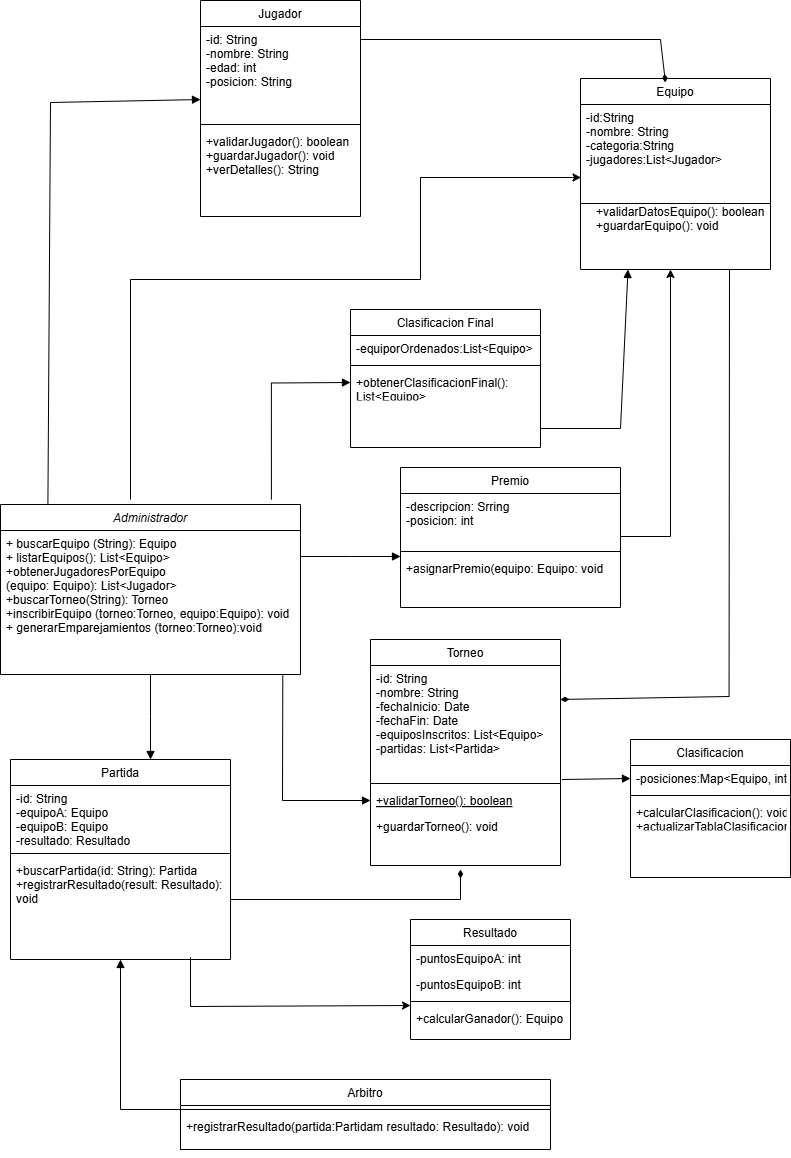

The diagram above was exported from draw.io. Its source (the exported page's mxGraphModel, read from the mxfile embedded in the PNG):
<mxGraphModel dx="2122" dy="713" grid="1" gridSize="10" guides="1" tooltips="1" connect="1" arrows="1" fold="1" page="1" pageScale="1" pageWidth="827" pageHeight="1169" math="0" shadow="0">
  <root>
    <mxCell id="WIyWlLk6GJQsqaUBKTNV-0" />
    <mxCell id="WIyWlLk6GJQsqaUBKTNV-1" parent="WIyWlLk6GJQsqaUBKTNV-0" />
    <mxCell id="zkfFHV4jXpPFQw0GAbJ--0" value="Administrador" style="swimlane;fontStyle=2;align=center;verticalAlign=top;childLayout=stackLayout;horizontal=1;startSize=26;horizontalStack=0;resizeParent=1;resizeLast=0;collapsible=1;marginBottom=0;rounded=0;shadow=0;strokeWidth=1;" parent="WIyWlLk6GJQsqaUBKTNV-1" vertex="1">
      <mxGeometry x="-810" y="585" width="300" height="170" as="geometry">
        <mxRectangle x="230" y="140" width="160" height="26" as="alternateBounds" />
      </mxGeometry>
    </mxCell>
    <mxCell id="zkfFHV4jXpPFQw0GAbJ--1" value="+ buscarEquipo (String): Equipo&#10;+ listarEquipos(): List&lt;Equipo&gt;&#10;+obtenerJugadoresPorEquipo&#10;(equipo: Equipo): List&lt;Jugador&gt;&#10;+buscarTorneo(String): Torneo&#10;+inscribirEquipo (torneo:Torneo, equipo:Equipo): void&#10;+ generarEmparejamientos (torneo:Torneo):void&#10;" style="text;align=left;verticalAlign=top;spacingLeft=4;spacingRight=4;overflow=hidden;rotatable=0;points=[[0,0.5],[1,0.5]];portConstraint=eastwest;" parent="zkfFHV4jXpPFQw0GAbJ--0" vertex="1">
      <mxGeometry y="26" width="300" height="144" as="geometry" />
    </mxCell>
    <mxCell id="zkfFHV4jXpPFQw0GAbJ--6" value="Premio" style="swimlane;fontStyle=0;align=center;verticalAlign=top;childLayout=stackLayout;horizontal=1;startSize=26;horizontalStack=0;resizeParent=1;resizeLast=0;collapsible=1;marginBottom=0;rounded=0;shadow=0;strokeWidth=1;" parent="WIyWlLk6GJQsqaUBKTNV-1" vertex="1">
      <mxGeometry x="-410" y="548" width="220" height="140" as="geometry">
        <mxRectangle x="130" y="380" width="160" height="26" as="alternateBounds" />
      </mxGeometry>
    </mxCell>
    <mxCell id="zkfFHV4jXpPFQw0GAbJ--7" value="-descripcion: Srring&#10;-posicion: int" style="text;align=left;verticalAlign=top;spacingLeft=4;spacingRight=4;overflow=hidden;rotatable=0;points=[[0,0.5],[1,0.5]];portConstraint=eastwest;" parent="zkfFHV4jXpPFQw0GAbJ--6" vertex="1">
      <mxGeometry y="26" width="220" height="54" as="geometry" />
    </mxCell>
    <mxCell id="zkfFHV4jXpPFQw0GAbJ--9" value="" style="line;html=1;strokeWidth=1;align=left;verticalAlign=middle;spacingTop=-1;spacingLeft=3;spacingRight=3;rotatable=0;labelPosition=right;points=[];portConstraint=eastwest;" parent="zkfFHV4jXpPFQw0GAbJ--6" vertex="1">
      <mxGeometry y="80" width="220" height="8" as="geometry" />
    </mxCell>
    <mxCell id="zkfFHV4jXpPFQw0GAbJ--11" value="+asignarPremio(equipo: Equipo: void" style="text;align=left;verticalAlign=top;spacingLeft=4;spacingRight=4;overflow=hidden;rotatable=0;points=[[0,0.5],[1,0.5]];portConstraint=eastwest;" parent="zkfFHV4jXpPFQw0GAbJ--6" vertex="1">
      <mxGeometry y="88" width="220" height="26" as="geometry" />
    </mxCell>
    <mxCell id="zkfFHV4jXpPFQw0GAbJ--12" value="" style="endArrow=none;endSize=10;endFill=0;shadow=0;strokeWidth=1;rounded=0;curved=0;edgeStyle=elbowEdgeStyle;elbow=vertical;startArrow=block;startFill=1;" parent="WIyWlLk6GJQsqaUBKTNV-1" source="zkfFHV4jXpPFQw0GAbJ--6" target="zkfFHV4jXpPFQw0GAbJ--0" edge="1">
      <mxGeometry width="160" relative="1" as="geometry">
        <mxPoint x="200" y="203" as="sourcePoint" />
        <mxPoint x="200" y="203" as="targetPoint" />
      </mxGeometry>
    </mxCell>
    <mxCell id="zkfFHV4jXpPFQw0GAbJ--16" value="" style="endArrow=none;endSize=10;endFill=0;shadow=0;strokeWidth=1;rounded=0;curved=0;edgeStyle=elbowEdgeStyle;elbow=vertical;startArrow=block;startFill=1;" parent="WIyWlLk6GJQsqaUBKTNV-1" target="zkfFHV4jXpPFQw0GAbJ--0" edge="1">
      <mxGeometry width="160" relative="1" as="geometry">
        <mxPoint x="-660" y="840" as="sourcePoint" />
        <mxPoint x="310" y="271" as="targetPoint" />
      </mxGeometry>
    </mxCell>
    <mxCell id="zkfFHV4jXpPFQw0GAbJ--17" value="Jugador" style="swimlane;fontStyle=0;align=center;verticalAlign=top;childLayout=stackLayout;horizontal=1;startSize=26;horizontalStack=0;resizeParent=1;resizeLast=0;collapsible=1;marginBottom=0;rounded=0;shadow=0;strokeWidth=1;" parent="WIyWlLk6GJQsqaUBKTNV-1" vertex="1">
      <mxGeometry x="-610" y="81" width="160" height="216" as="geometry">
        <mxRectangle x="550" y="140" width="160" height="26" as="alternateBounds" />
      </mxGeometry>
    </mxCell>
    <mxCell id="zkfFHV4jXpPFQw0GAbJ--22" value="-id: String&#10;-nombre: String&#10;-edad: int&#10;-posicion: String&#10;&#10;&#10;" style="text;align=left;verticalAlign=top;spacingLeft=4;spacingRight=4;overflow=hidden;rotatable=0;points=[[0,0.5],[1,0.5]];portConstraint=eastwest;rounded=0;shadow=0;html=0;" parent="zkfFHV4jXpPFQw0GAbJ--17" vertex="1">
      <mxGeometry y="26" width="160" height="94" as="geometry" />
    </mxCell>
    <mxCell id="zkfFHV4jXpPFQw0GAbJ--23" value="" style="line;html=1;strokeWidth=1;align=left;verticalAlign=middle;spacingTop=-1;spacingLeft=3;spacingRight=3;rotatable=0;labelPosition=right;points=[];portConstraint=eastwest;" parent="zkfFHV4jXpPFQw0GAbJ--17" vertex="1">
      <mxGeometry y="120" width="160" height="8" as="geometry" />
    </mxCell>
    <mxCell id="zkfFHV4jXpPFQw0GAbJ--24" value="+validarJugador(): boolean&#10;+guardarJugador(): void&#10;+verDetalles(): String" style="text;align=left;verticalAlign=top;spacingLeft=4;spacingRight=4;overflow=hidden;rotatable=0;points=[[0,0.5],[1,0.5]];portConstraint=eastwest;" parent="zkfFHV4jXpPFQw0GAbJ--17" vertex="1">
      <mxGeometry y="128" width="160" height="62" as="geometry" />
    </mxCell>
    <mxCell id="yy1minFTNvahNvxy6sB6-14" value="Torneo" style="swimlane;fontStyle=0;align=center;verticalAlign=top;childLayout=stackLayout;horizontal=1;startSize=26;horizontalStack=0;resizeParent=1;resizeLast=0;collapsible=1;marginBottom=0;rounded=0;shadow=0;strokeWidth=1;" vertex="1" parent="WIyWlLk6GJQsqaUBKTNV-1">
      <mxGeometry x="-440" y="720" width="190" height="226" as="geometry">
        <mxRectangle x="130" y="380" width="160" height="26" as="alternateBounds" />
      </mxGeometry>
    </mxCell>
    <mxCell id="yy1minFTNvahNvxy6sB6-15" value="-id: String&#10;-nombre: String&#10;-fechaInicio: Date&#10;-fechaFin: Date&#10;-equiposInscritos: List&lt;Equipo&gt;&#10;-partidas: List&lt;Partida&gt;&#10;" style="text;align=left;verticalAlign=top;spacingLeft=4;spacingRight=4;overflow=hidden;rotatable=0;points=[[0,0.5],[1,0.5]];portConstraint=eastwest;" vertex="1" parent="yy1minFTNvahNvxy6sB6-14">
      <mxGeometry y="26" width="190" height="114" as="geometry" />
    </mxCell>
    <mxCell id="yy1minFTNvahNvxy6sB6-16" value="" style="line;html=1;strokeWidth=1;align=left;verticalAlign=middle;spacingTop=-1;spacingLeft=3;spacingRight=3;rotatable=0;labelPosition=right;points=[];portConstraint=eastwest;" vertex="1" parent="yy1minFTNvahNvxy6sB6-14">
      <mxGeometry y="140" width="190" height="8" as="geometry" />
    </mxCell>
    <mxCell id="yy1minFTNvahNvxy6sB6-55" value="+validarTorneo(): boolean" style="text;align=left;verticalAlign=top;spacingLeft=4;spacingRight=4;overflow=hidden;rotatable=0;points=[[0,0.5],[1,0.5]];portConstraint=eastwest;fontStyle=4" vertex="1" parent="yy1minFTNvahNvxy6sB6-14">
      <mxGeometry y="148" width="190" height="26" as="geometry" />
    </mxCell>
    <mxCell id="yy1minFTNvahNvxy6sB6-18" value="+guardarTorneo(): void" style="text;align=left;verticalAlign=top;spacingLeft=4;spacingRight=4;overflow=hidden;rotatable=0;points=[[0,0.5],[1,0.5]];portConstraint=eastwest;" vertex="1" parent="yy1minFTNvahNvxy6sB6-14">
      <mxGeometry y="174" width="190" height="26" as="geometry" />
    </mxCell>
    <mxCell id="yy1minFTNvahNvxy6sB6-19" value="Clasificacion Final" style="swimlane;fontStyle=0;align=center;verticalAlign=top;childLayout=stackLayout;horizontal=1;startSize=26;horizontalStack=0;resizeParent=1;resizeLast=0;collapsible=1;marginBottom=0;rounded=0;shadow=0;strokeWidth=1;" vertex="1" parent="WIyWlLk6GJQsqaUBKTNV-1">
      <mxGeometry x="-460" y="390" width="190" height="138" as="geometry">
        <mxRectangle x="130" y="380" width="160" height="26" as="alternateBounds" />
      </mxGeometry>
    </mxCell>
    <mxCell id="yy1minFTNvahNvxy6sB6-20" value="-equiporOrdenados:List&lt;Equipo&gt;" style="text;align=left;verticalAlign=top;spacingLeft=4;spacingRight=4;overflow=hidden;rotatable=0;points=[[0,0.5],[1,0.5]];portConstraint=eastwest;" vertex="1" parent="yy1minFTNvahNvxy6sB6-19">
      <mxGeometry y="26" width="190" height="26" as="geometry" />
    </mxCell>
    <mxCell id="yy1minFTNvahNvxy6sB6-21" value="" style="line;html=1;strokeWidth=1;align=left;verticalAlign=middle;spacingTop=-1;spacingLeft=3;spacingRight=3;rotatable=0;labelPosition=right;points=[];portConstraint=eastwest;" vertex="1" parent="yy1minFTNvahNvxy6sB6-19">
      <mxGeometry y="52" width="190" height="8" as="geometry" />
    </mxCell>
    <mxCell id="yy1minFTNvahNvxy6sB6-23" value="+obtenerClasificacionFinal():&#10;List&lt;Equipo&gt;" style="text;align=left;verticalAlign=top;spacingLeft=4;spacingRight=4;overflow=hidden;rotatable=0;points=[[0,0.5],[1,0.5]];portConstraint=eastwest;" vertex="1" parent="yy1minFTNvahNvxy6sB6-19">
      <mxGeometry y="60" width="190" height="26" as="geometry" />
    </mxCell>
    <mxCell id="yy1minFTNvahNvxy6sB6-24" value="Equipo" style="swimlane;fontStyle=0;align=center;verticalAlign=top;childLayout=stackLayout;horizontal=1;startSize=26;horizontalStack=0;resizeParent=1;resizeLast=0;collapsible=1;marginBottom=0;rounded=0;shadow=0;strokeWidth=1;" vertex="1" parent="WIyWlLk6GJQsqaUBKTNV-1">
      <mxGeometry x="-230" y="159" width="190" height="191" as="geometry">
        <mxRectangle x="130" y="380" width="160" height="26" as="alternateBounds" />
      </mxGeometry>
    </mxCell>
    <mxCell id="yy1minFTNvahNvxy6sB6-25" value="-id:String&#10;-nombre: String&#10;-categoria:String&#10;-jugadores:List&lt;Jugador&gt;&#10;&#10;" style="text;align=left;verticalAlign=top;spacingLeft=4;spacingRight=4;overflow=hidden;rotatable=0;points=[[0,0.5],[1,0.5]];portConstraint=eastwest;" vertex="1" parent="yy1minFTNvahNvxy6sB6-24">
      <mxGeometry y="26" width="190" height="84" as="geometry" />
    </mxCell>
    <mxCell id="yy1minFTNvahNvxy6sB6-26" value="" style="line;html=1;strokeWidth=1;align=left;verticalAlign=middle;spacingTop=-1;spacingLeft=3;spacingRight=3;rotatable=0;labelPosition=right;points=[];portConstraint=eastwest;" vertex="1" parent="yy1minFTNvahNvxy6sB6-24">
      <mxGeometry y="110" width="190" height="30" as="geometry" />
    </mxCell>
    <mxCell id="yy1minFTNvahNvxy6sB6-29" value="Arbitro" style="swimlane;fontStyle=0;align=center;verticalAlign=top;childLayout=stackLayout;horizontal=1;startSize=26;horizontalStack=0;resizeParent=1;resizeLast=0;collapsible=1;marginBottom=0;rounded=0;shadow=0;strokeWidth=1;" vertex="1" parent="WIyWlLk6GJQsqaUBKTNV-1">
      <mxGeometry x="-630" y="1160" width="370" height="70" as="geometry">
        <mxRectangle x="130" y="380" width="160" height="26" as="alternateBounds" />
      </mxGeometry>
    </mxCell>
    <mxCell id="yy1minFTNvahNvxy6sB6-31" value="" style="line;html=1;strokeWidth=1;align=left;verticalAlign=middle;spacingTop=-1;spacingLeft=3;spacingRight=3;rotatable=0;labelPosition=right;points=[];portConstraint=eastwest;" vertex="1" parent="yy1minFTNvahNvxy6sB6-29">
      <mxGeometry y="26" width="370" height="8" as="geometry" />
    </mxCell>
    <mxCell id="yy1minFTNvahNvxy6sB6-33" value="+registrarResultado(partida:Partidam resultado: Resultado): void" style="text;align=left;verticalAlign=top;spacingLeft=4;spacingRight=4;overflow=hidden;rotatable=0;points=[[0,0.5],[1,0.5]];portConstraint=eastwest;" vertex="1" parent="yy1minFTNvahNvxy6sB6-29">
      <mxGeometry y="34" width="370" height="26" as="geometry" />
    </mxCell>
    <mxCell id="yy1minFTNvahNvxy6sB6-34" value="Resultado" style="swimlane;fontStyle=0;align=center;verticalAlign=top;childLayout=stackLayout;horizontal=1;startSize=26;horizontalStack=0;resizeParent=1;resizeLast=0;collapsible=1;marginBottom=0;rounded=0;shadow=0;strokeWidth=1;" vertex="1" parent="WIyWlLk6GJQsqaUBKTNV-1">
      <mxGeometry x="-400" y="1000" width="160" height="120" as="geometry">
        <mxRectangle x="130" y="380" width="160" height="26" as="alternateBounds" />
      </mxGeometry>
    </mxCell>
    <mxCell id="yy1minFTNvahNvxy6sB6-47" value="-puntosEquipoA: int&#10;" style="text;align=left;verticalAlign=top;spacingLeft=4;spacingRight=4;overflow=hidden;rotatable=0;points=[[0,0.5],[1,0.5]];portConstraint=eastwest;" vertex="1" parent="yy1minFTNvahNvxy6sB6-34">
      <mxGeometry y="26" width="160" height="26" as="geometry" />
    </mxCell>
    <mxCell id="yy1minFTNvahNvxy6sB6-35" value="-puntosEquipoB: int" style="text;align=left;verticalAlign=top;spacingLeft=4;spacingRight=4;overflow=hidden;rotatable=0;points=[[0,0.5],[1,0.5]];portConstraint=eastwest;" vertex="1" parent="yy1minFTNvahNvxy6sB6-34">
      <mxGeometry y="52" width="160" height="26" as="geometry" />
    </mxCell>
    <mxCell id="yy1minFTNvahNvxy6sB6-36" value="" style="line;html=1;strokeWidth=1;align=left;verticalAlign=middle;spacingTop=-1;spacingLeft=3;spacingRight=3;rotatable=0;labelPosition=right;points=[];portConstraint=eastwest;" vertex="1" parent="yy1minFTNvahNvxy6sB6-34">
      <mxGeometry y="78" width="160" height="8" as="geometry" />
    </mxCell>
    <mxCell id="yy1minFTNvahNvxy6sB6-38" value="+calcularGanador(): Equipo" style="text;align=left;verticalAlign=top;spacingLeft=4;spacingRight=4;overflow=hidden;rotatable=0;points=[[0,0.5],[1,0.5]];portConstraint=eastwest;" vertex="1" parent="yy1minFTNvahNvxy6sB6-34">
      <mxGeometry y="86" width="160" height="26" as="geometry" />
    </mxCell>
    <mxCell id="yy1minFTNvahNvxy6sB6-39" value="Clasificacion" style="swimlane;fontStyle=0;align=center;verticalAlign=top;childLayout=stackLayout;horizontal=1;startSize=26;horizontalStack=0;resizeParent=1;resizeLast=0;collapsible=1;marginBottom=0;rounded=0;shadow=0;strokeWidth=1;" vertex="1" parent="WIyWlLk6GJQsqaUBKTNV-1">
      <mxGeometry x="-180" y="820" width="160" height="138" as="geometry">
        <mxRectangle x="130" y="380" width="160" height="26" as="alternateBounds" />
      </mxGeometry>
    </mxCell>
    <mxCell id="yy1minFTNvahNvxy6sB6-40" value="-posiciones:Map&lt;Equipo, int&gt;" style="text;align=left;verticalAlign=top;spacingLeft=4;spacingRight=4;overflow=hidden;rotatable=0;points=[[0,0.5],[1,0.5]];portConstraint=eastwest;" vertex="1" parent="yy1minFTNvahNvxy6sB6-39">
      <mxGeometry y="26" width="160" height="26" as="geometry" />
    </mxCell>
    <mxCell id="yy1minFTNvahNvxy6sB6-41" value="" style="line;html=1;strokeWidth=1;align=left;verticalAlign=middle;spacingTop=-1;spacingLeft=3;spacingRight=3;rotatable=0;labelPosition=right;points=[];portConstraint=eastwest;" vertex="1" parent="yy1minFTNvahNvxy6sB6-39">
      <mxGeometry y="52" width="160" height="8" as="geometry" />
    </mxCell>
    <mxCell id="yy1minFTNvahNvxy6sB6-43" value="+calcularClasificacion(): void&#10;+actualizarTablaClasificacion():&#10;void" style="text;align=left;verticalAlign=top;spacingLeft=4;spacingRight=4;overflow=hidden;rotatable=0;points=[[0,0.5],[1,0.5]];portConstraint=eastwest;" vertex="1" parent="yy1minFTNvahNvxy6sB6-39">
      <mxGeometry y="60" width="160" height="26" as="geometry" />
    </mxCell>
    <mxCell id="yy1minFTNvahNvxy6sB6-45" value="" style="endArrow=none;endSize=10;endFill=0;shadow=0;strokeWidth=1;rounded=0;curved=0;edgeStyle=elbowEdgeStyle;elbow=vertical;startFill=1;startArrow=block;entryX=0;entryY=1;entryDx=0;entryDy=0;exitX=0.5;exitY=1;exitDx=0;exitDy=0;" edge="1" parent="WIyWlLk6GJQsqaUBKTNV-1" source="yy1minFTNvahNvxy6sB6-70" target="yy1minFTNvahNvxy6sB6-29">
      <mxGeometry width="160" relative="1" as="geometry">
        <mxPoint x="-685" y="1068.0000000000002" as="sourcePoint" />
        <mxPoint x="-480" y="1110" as="targetPoint" />
        <Array as="points">
          <mxPoint x="-690" y="1190" />
          <mxPoint x="-620" y="1140" />
        </Array>
      </mxGeometry>
    </mxCell>
    <mxCell id="yy1minFTNvahNvxy6sB6-48" value="" style="endArrow=block;html=1;rounded=0;exitX=0.941;exitY=1.007;exitDx=0;exitDy=0;endFill=1;exitPerimeter=0;entryX=0;entryY=0.5;entryDx=0;entryDy=0;" edge="1" parent="WIyWlLk6GJQsqaUBKTNV-1" source="zkfFHV4jXpPFQw0GAbJ--1">
      <mxGeometry width="50" height="50" relative="1" as="geometry">
        <mxPoint x="-520" y="940" as="sourcePoint" />
        <mxPoint x="-440" y="881.0000000000002" as="targetPoint" />
        <Array as="points">
          <mxPoint x="-528" y="881" />
        </Array>
      </mxGeometry>
    </mxCell>
    <mxCell id="yy1minFTNvahNvxy6sB6-49" value="" style="endArrow=block;html=1;rounded=0;entryX=0;entryY=0.5;entryDx=0;entryDy=0;endFill=1;exitX=1.008;exitY=1;exitDx=0;exitDy=0;exitPerimeter=0;" edge="1" parent="WIyWlLk6GJQsqaUBKTNV-1" source="yy1minFTNvahNvxy6sB6-15" target="yy1minFTNvahNvxy6sB6-40">
      <mxGeometry width="50" height="50" relative="1" as="geometry">
        <mxPoint x="-277" y="859" as="sourcePoint" />
        <mxPoint x="-470" y="890" as="targetPoint" />
      </mxGeometry>
    </mxCell>
    <mxCell id="yy1minFTNvahNvxy6sB6-50" style="edgeStyle=orthogonalEdgeStyle;rounded=0;orthogonalLoop=1;jettySize=auto;html=1;exitX=0;exitY=0.5;exitDx=0;exitDy=0;entryX=0.903;entryY=-0.029;entryDx=0;entryDy=0;entryPerimeter=0;startArrow=block;startFill=1;endArrow=none;" edge="1" parent="WIyWlLk6GJQsqaUBKTNV-1" target="zkfFHV4jXpPFQw0GAbJ--0">
      <mxGeometry relative="1" as="geometry">
        <mxPoint x="-460" y="463" as="sourcePoint" />
      </mxGeometry>
    </mxCell>
    <mxCell id="yy1minFTNvahNvxy6sB6-51" value="" style="endArrow=block;html=1;rounded=0;entryX=0.25;entryY=1;entryDx=0;entryDy=0;exitX=1;exitY=0.5;exitDx=0;exitDy=0;endFill=1;" edge="1" parent="WIyWlLk6GJQsqaUBKTNV-1" source="yy1minFTNvahNvxy6sB6-23" target="yy1minFTNvahNvxy6sB6-24">
      <mxGeometry width="50" height="50" relative="1" as="geometry">
        <mxPoint x="-300" y="450" as="sourcePoint" />
        <mxPoint x="-470" y="390" as="targetPoint" />
        <Array as="points">
          <mxPoint x="-270" y="509" />
          <mxPoint x="-190" y="509" />
        </Array>
      </mxGeometry>
    </mxCell>
    <mxCell id="yy1minFTNvahNvxy6sB6-52" value="" style="endArrow=block;html=1;rounded=0;entryX=0;entryY=0.777;entryDx=0;entryDy=0;entryPerimeter=0;endFill=1;exitX=0.158;exitY=0;exitDx=0;exitDy=0;exitPerimeter=0;" edge="1" parent="WIyWlLk6GJQsqaUBKTNV-1" source="zkfFHV4jXpPFQw0GAbJ--0" target="zkfFHV4jXpPFQw0GAbJ--22">
      <mxGeometry width="50" height="50" relative="1" as="geometry">
        <mxPoint x="-760" y="570" as="sourcePoint" />
        <mxPoint x="-609.52" y="104.99800000000005" as="targetPoint" />
        <Array as="points">
          <mxPoint x="-760" y="183" />
        </Array>
      </mxGeometry>
    </mxCell>
    <mxCell id="yy1minFTNvahNvxy6sB6-53" value="" style="endArrow=none;html=1;rounded=0;entryX=1;entryY=0.5;entryDx=0;entryDy=0;exitX=0.447;exitY=0.021;exitDx=0;exitDy=0;startArrow=diamondThin;startFill=1;exitPerimeter=0;" edge="1" parent="WIyWlLk6GJQsqaUBKTNV-1" source="yy1minFTNvahNvxy6sB6-24">
      <mxGeometry width="50" height="50" relative="1" as="geometry">
        <mxPoint x="-250" y="160" as="sourcePoint" />
        <mxPoint x="-450" y="119.99999999999989" as="targetPoint" />
        <Array as="points">
          <mxPoint x="-150" y="120" />
        </Array>
      </mxGeometry>
    </mxCell>
    <mxCell id="yy1minFTNvahNvxy6sB6-54" value="" style="endArrow=none;html=1;rounded=0;startArrow=diamondThin;startFill=1;exitX=1;exitY=0.298;exitDx=0;exitDy=0;exitPerimeter=0;" edge="1" parent="WIyWlLk6GJQsqaUBKTNV-1" source="yy1minFTNvahNvxy6sB6-15">
      <mxGeometry width="50" height="50" relative="1" as="geometry">
        <mxPoint x="-240" y="777" as="sourcePoint" />
        <mxPoint x="-81" y="350" as="targetPoint" />
        <Array as="points">
          <mxPoint x="-81.44" y="777" />
        </Array>
      </mxGeometry>
    </mxCell>
    <mxCell id="yy1minFTNvahNvxy6sB6-56" value="" style="endArrow=diamondThin;html=1;rounded=0;endFill=1;" edge="1" parent="WIyWlLk6GJQsqaUBKTNV-1">
      <mxGeometry width="50" height="50" relative="1" as="geometry">
        <mxPoint x="-580" y="980" as="sourcePoint" />
        <mxPoint x="-350" y="950" as="targetPoint" />
        <Array as="points">
          <mxPoint x="-350" y="980" />
        </Array>
      </mxGeometry>
    </mxCell>
    <mxCell id="yy1minFTNvahNvxy6sB6-57" value="" style="endArrow=classic;html=1;rounded=0;" edge="1" parent="WIyWlLk6GJQsqaUBKTNV-1">
      <mxGeometry width="50" height="50" relative="1" as="geometry">
        <mxPoint x="-190" y="617" as="sourcePoint" />
        <mxPoint x="-140" y="350" as="targetPoint" />
        <Array as="points">
          <mxPoint x="-140" y="617" />
        </Array>
      </mxGeometry>
    </mxCell>
    <mxCell id="yy1minFTNvahNvxy6sB6-58" value="" style="endArrow=classic;html=1;rounded=0;entryX=0.003;entryY=0.869;entryDx=0;entryDy=0;entryPerimeter=0;" edge="1" parent="WIyWlLk6GJQsqaUBKTNV-1" target="yy1minFTNvahNvxy6sB6-25">
      <mxGeometry width="50" height="50" relative="1" as="geometry">
        <mxPoint x="-680" y="580" as="sourcePoint" />
        <mxPoint x="-230" y="224" as="targetPoint" />
        <Array as="points">
          <mxPoint x="-680" y="360" />
          <mxPoint x="-390" y="360" />
          <mxPoint x="-390" y="258" />
        </Array>
      </mxGeometry>
    </mxCell>
    <mxCell id="yy1minFTNvahNvxy6sB6-61" value="" style="endArrow=classic;html=1;rounded=0;entryX=0;entryY=0.5;entryDx=0;entryDy=0;" edge="1" parent="WIyWlLk6GJQsqaUBKTNV-1">
      <mxGeometry width="50" height="50" relative="1" as="geometry">
        <mxPoint x="-620" y="1038" as="sourcePoint" />
        <mxPoint x="-400" y="1086" as="targetPoint" />
        <Array as="points">
          <mxPoint x="-620" y="1087" />
        </Array>
      </mxGeometry>
    </mxCell>
    <mxCell id="yy1minFTNvahNvxy6sB6-67" value="+validarDatosEquipo(): boolean&#10;+guardarEquipo(): void&#10;&#10;" style="text;align=left;verticalAlign=top;spacingLeft=4;spacingRight=4;overflow=hidden;rotatable=0;points=[[0,0.5],[1,0.5]];portConstraint=eastwest;" vertex="1" parent="WIyWlLk6GJQsqaUBKTNV-1">
      <mxGeometry x="-220" y="279" width="180" height="71" as="geometry" />
    </mxCell>
    <mxCell id="yy1minFTNvahNvxy6sB6-70" value="Partida" style="swimlane;fontStyle=0;align=center;verticalAlign=top;childLayout=stackLayout;horizontal=1;startSize=26;horizontalStack=0;resizeParent=1;resizeLast=0;collapsible=1;marginBottom=0;rounded=0;shadow=0;strokeWidth=1;" vertex="1" parent="WIyWlLk6GJQsqaUBKTNV-1">
      <mxGeometry x="-800" y="840" width="220" height="200" as="geometry">
        <mxRectangle x="130" y="380" width="160" height="26" as="alternateBounds" />
      </mxGeometry>
    </mxCell>
    <mxCell id="yy1minFTNvahNvxy6sB6-71" value="-id: String&#10;-equipoA: Equipo&#10;-equipoB: Equipo&#10;-resultado: Resultado&#10;" style="text;align=left;verticalAlign=top;spacingLeft=4;spacingRight=4;overflow=hidden;rotatable=0;points=[[0,0.5],[1,0.5]];portConstraint=eastwest;" vertex="1" parent="yy1minFTNvahNvxy6sB6-70">
      <mxGeometry y="26" width="220" height="64" as="geometry" />
    </mxCell>
    <mxCell id="yy1minFTNvahNvxy6sB6-73" value="" style="line;html=1;strokeWidth=1;align=left;verticalAlign=middle;spacingTop=-1;spacingLeft=3;spacingRight=3;rotatable=0;labelPosition=right;points=[];portConstraint=eastwest;" vertex="1" parent="yy1minFTNvahNvxy6sB6-70">
      <mxGeometry y="90" width="220" height="8" as="geometry" />
    </mxCell>
    <mxCell id="yy1minFTNvahNvxy6sB6-75" value="+buscarPartida(id: String): Partida&#10;+registrarResultado(result: Resultado):&#10;void" style="text;align=left;verticalAlign=top;spacingLeft=4;spacingRight=4;overflow=hidden;rotatable=0;points=[[0,0.5],[1,0.5]];portConstraint=eastwest;" vertex="1" parent="yy1minFTNvahNvxy6sB6-70">
      <mxGeometry y="98" width="220" height="42" as="geometry" />
    </mxCell>
  </root>
</mxGraphModel>